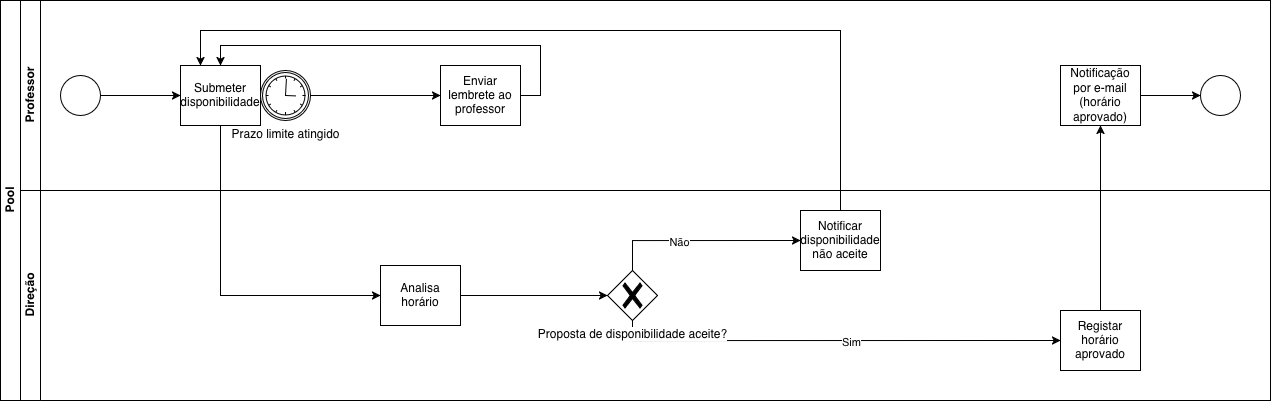

The diagram above was exported from draw.io. Its source (the exported page's mxGraphModel, read from the mxfile embedded in the PNG):
<mxGraphModel dx="1332" dy="987" grid="1" gridSize="10" guides="1" tooltips="1" connect="1" arrows="1" fold="1" page="1" pageScale="1" pageWidth="827" pageHeight="1169" math="0" shadow="0">
  <root>
    <mxCell id="0" />
    <mxCell id="1" parent="0" />
    <mxCell id="dNxyNK7c78bLwvsdeMH5-19" parent="1" style="swimlane;html=1;childLayout=stackLayout;resizeParent=1;resizeParentMax=0;horizontal=0;startSize=20;horizontalStack=0;" value="Pool" vertex="1">
      <mxGeometry height="400" width="1270" x="120" y="120" as="geometry">
        <mxRectangle height="50" width="40" x="120" y="120" as="alternateBounds" />
      </mxGeometry>
    </mxCell>
    <mxCell id="dNxyNK7c78bLwvsdeMH5-20" parent="dNxyNK7c78bLwvsdeMH5-19" style="swimlane;html=1;startSize=20;horizontal=0;" value="Professor" vertex="1">
      <mxGeometry height="190" width="1250" x="20" as="geometry" />
    </mxCell>
    <mxCell id="nMJwIg8A4jaN3bS39_Zh-20" edge="1" parent="dNxyNK7c78bLwvsdeMH5-20" source="dNxyNK7c78bLwvsdeMH5-23" style="edgeStyle=orthogonalEdgeStyle;rounded=0;orthogonalLoop=1;jettySize=auto;html=1;exitX=1;exitY=0.5;exitDx=0;exitDy=0;entryX=0;entryY=0.5;entryDx=0;entryDy=0;" target="nMJwIg8A4jaN3bS39_Zh-8">
      <mxGeometry relative="1" as="geometry" />
    </mxCell>
    <mxCell id="dNxyNK7c78bLwvsdeMH5-23" parent="dNxyNK7c78bLwvsdeMH5-20" style="ellipse;whiteSpace=wrap;html=1;" value="" vertex="1">
      <mxGeometry height="40" width="40" x="40" y="75" as="geometry" />
    </mxCell>
    <mxCell id="YoLiqV3uxflvKj3knq_Y-15" parent="dNxyNK7c78bLwvsdeMH5-20" style="rounded=0;whiteSpace=wrap;html=1;fontFamily=Helvetica;fontSize=12;fontColor=#000000;align=center;" value="Notificação por e-mail (horário aprovado)" vertex="1">
      <mxGeometry height="60" width="80" x="1040" y="65" as="geometry" />
    </mxCell>
    <mxCell id="YoLiqV3uxflvKj3knq_Y-13" edge="1" parent="dNxyNK7c78bLwvsdeMH5-20" source="YoLiqV3uxflvKj3knq_Y-15" style="edgeStyle=orthogonalEdgeStyle;rounded=0;orthogonalLoop=1;jettySize=auto;html=1;exitX=1;exitY=0.5;exitDx=0;exitDy=0;entryX=0;entryY=0.5;entryDx=0;entryDy=0;" target="dNxyNK7c78bLwvsdeMH5-32">
      <mxGeometry relative="1" as="geometry">
        <mxPoint x="570" y="79.57" as="sourcePoint" />
        <mxPoint x="660.0000000000164" y="79.57" as="targetPoint" />
      </mxGeometry>
    </mxCell>
    <mxCell id="dNxyNK7c78bLwvsdeMH5-32" parent="dNxyNK7c78bLwvsdeMH5-20" style="ellipse;whiteSpace=wrap;html=1;" value="" vertex="1">
      <mxGeometry height="40" width="40" x="1180" y="75" as="geometry" />
    </mxCell>
    <mxCell id="nMJwIg8A4jaN3bS39_Zh-8" parent="dNxyNK7c78bLwvsdeMH5-20" style="rounded=0;whiteSpace=wrap;html=1;fontFamily=Helvetica;fontSize=12;fontColor=#000000;align=center;" value="Submeter disponibilidade" vertex="1">
      <mxGeometry height="60" width="80" x="160" y="65" as="geometry" />
    </mxCell>
    <mxCell id="nMJwIg8A4jaN3bS39_Zh-14" edge="1" parent="dNxyNK7c78bLwvsdeMH5-20" style="edgeStyle=orthogonalEdgeStyle;rounded=0;orthogonalLoop=1;jettySize=auto;html=1;exitX=1;exitY=0.5;exitDx=0;exitDy=0;exitPerimeter=0;entryX=0;entryY=0.5;entryDx=0;entryDy=0;" target="nMJwIg8A4jaN3bS39_Zh-13">
      <mxGeometry relative="1" as="geometry">
        <mxPoint x="290" y="95" as="sourcePoint" />
      </mxGeometry>
    </mxCell>
    <mxCell id="nMJwIg8A4jaN3bS39_Zh-17" edge="1" parent="dNxyNK7c78bLwvsdeMH5-20" source="nMJwIg8A4jaN3bS39_Zh-13" style="edgeStyle=orthogonalEdgeStyle;rounded=0;orthogonalLoop=1;jettySize=auto;html=1;exitX=1;exitY=0.5;exitDx=0;exitDy=0;entryX=0.5;entryY=0;entryDx=0;entryDy=0;" target="nMJwIg8A4jaN3bS39_Zh-8">
      <mxGeometry relative="1" as="geometry">
        <Array as="points">
          <mxPoint x="520" y="95" />
          <mxPoint x="520" y="45" />
          <mxPoint x="200" y="45" />
        </Array>
        <mxPoint x="580" y="95" as="targetPoint" />
      </mxGeometry>
    </mxCell>
    <mxCell id="nMJwIg8A4jaN3bS39_Zh-13" parent="dNxyNK7c78bLwvsdeMH5-20" style="rounded=0;whiteSpace=wrap;html=1;fontFamily=Helvetica;fontSize=12;fontColor=#000000;align=center;" value="Enviar lembrete ao professor" vertex="1">
      <mxGeometry height="60" width="80" x="420" y="65" as="geometry" />
    </mxCell>
    <mxCell id="nMJwIg8A4jaN3bS39_Zh-23" parent="dNxyNK7c78bLwvsdeMH5-20" style="points=[[0.145,0.145,0],[0.5,0,0],[0.855,0.145,0],[1,0.5,0],[0.855,0.855,0],[0.5,1,0],[0.145,0.855,0],[0,0.5,0]];shape=mxgraph.bpmn.event;html=1;verticalLabelPosition=bottom;labelBackgroundColor=#ffffff;verticalAlign=top;align=center;perimeter=ellipsePerimeter;outlineConnect=0;aspect=fixed;outline=boundInt;symbol=timer;" value="Prazo limite atingido" vertex="1">
      <mxGeometry height="50" width="50" x="240" y="70" as="geometry" />
    </mxCell>
    <mxCell id="dNxyNK7c78bLwvsdeMH5-21" parent="dNxyNK7c78bLwvsdeMH5-19" style="swimlane;html=1;startSize=20;horizontal=0;" value="Direção" vertex="1">
      <mxGeometry height="210" width="1250" x="20" y="190" as="geometry" />
    </mxCell>
    <mxCell id="YoLiqV3uxflvKj3knq_Y-22" edge="1" parent="dNxyNK7c78bLwvsdeMH5-21" source="nMJwIg8A4jaN3bS39_Zh-7" style="edgeStyle=orthogonalEdgeStyle;rounded=0;orthogonalLoop=1;jettySize=auto;html=1;exitX=0.5;exitY=1;exitDx=0;exitDy=0;entryX=0;entryY=0.5;entryDx=0;entryDy=0;exitPerimeter=0;" target="YoLiqV3uxflvKj3knq_Y-11">
      <mxGeometry relative="1" as="geometry">
        <mxPoint x="615" y="110" as="sourcePoint" />
        <mxPoint x="370" y="109.86956521739148" as="targetPoint" />
      </mxGeometry>
    </mxCell>
    <mxCell id="nMJwIg8A4jaN3bS39_Zh-19" connectable="0" parent="YoLiqV3uxflvKj3knq_Y-22" style="edgeLabel;html=1;align=center;verticalAlign=middle;resizable=0;points=[];" value="Sim" vertex="1">
      <mxGeometry relative="1" x="0.067" y="-1" as="geometry">
        <mxPoint as="offset" />
      </mxGeometry>
    </mxCell>
    <mxCell id="YoLiqV3uxflvKj3knq_Y-3" parent="dNxyNK7c78bLwvsdeMH5-21" style="rounded=0;whiteSpace=wrap;html=1;fontFamily=Helvetica;fontSize=12;fontColor=#000000;align=center;" value="Notificar disponibilidade não aceite" vertex="1">
      <mxGeometry height="60" width="80" x="780" y="20" as="geometry" />
    </mxCell>
    <mxCell id="YoLiqV3uxflvKj3knq_Y-6" edge="1" parent="dNxyNK7c78bLwvsdeMH5-21" source="nMJwIg8A4jaN3bS39_Zh-7" style="edgeStyle=orthogonalEdgeStyle;rounded=0;orthogonalLoop=1;jettySize=auto;html=1;endArrow=classic;endFill=1;entryX=0;entryY=0.5;entryDx=0;entryDy=0;exitX=0.5;exitY=0;exitDx=0;exitDy=0;exitPerimeter=0;" target="YoLiqV3uxflvKj3knq_Y-3">
      <mxGeometry relative="1" as="geometry">
        <mxPoint x="615" y="60" as="sourcePoint" />
        <mxPoint x="234" y="89" as="targetPoint" />
      </mxGeometry>
    </mxCell>
    <mxCell id="nMJwIg8A4jaN3bS39_Zh-18" connectable="0" parent="YoLiqV3uxflvKj3knq_Y-6" style="edgeLabel;html=1;align=center;verticalAlign=middle;resizable=0;points=[];" value="Não" vertex="1">
      <mxGeometry relative="1" x="-0.2323" y="-1" as="geometry">
        <mxPoint as="offset" />
      </mxGeometry>
    </mxCell>
    <mxCell id="YoLiqV3uxflvKj3knq_Y-11" parent="dNxyNK7c78bLwvsdeMH5-21" style="rounded=0;whiteSpace=wrap;html=1;fontFamily=Helvetica;fontSize=12;fontColor=#000000;align=center;" value="Registar horário aprovado" vertex="1">
      <mxGeometry height="60" width="80" x="1040" y="120" as="geometry" />
    </mxCell>
    <mxCell id="YoLiqV3uxflvKj3knq_Y-24" edge="1" parent="dNxyNK7c78bLwvsdeMH5-21" source="YoLiqV3uxflvKj3knq_Y-21" style="edgeStyle=orthogonalEdgeStyle;rounded=0;orthogonalLoop=1;jettySize=auto;html=1;exitX=1;exitY=0.5;exitDx=0;exitDy=0;entryX=0;entryY=0.5;entryDx=0;entryDy=0;entryPerimeter=0;" target="nMJwIg8A4jaN3bS39_Zh-7">
      <mxGeometry relative="1" as="geometry">
        <Array as="points" />
        <mxPoint x="590" y="85" as="targetPoint" />
      </mxGeometry>
    </mxCell>
    <mxCell id="YoLiqV3uxflvKj3knq_Y-21" parent="dNxyNK7c78bLwvsdeMH5-21" style="rounded=0;whiteSpace=wrap;html=1;fontFamily=Helvetica;fontSize=12;fontColor=#000000;align=center;" value="Analisa horário" vertex="1">
      <mxGeometry height="60" width="80" x="360" y="75" as="geometry" />
    </mxCell>
    <mxCell id="nMJwIg8A4jaN3bS39_Zh-7" parent="dNxyNK7c78bLwvsdeMH5-21" style="points=[[0.25,0.25,0],[0.5,0,0],[0.75,0.25,0],[1,0.5,0],[0.75,0.75,0],[0.5,1,0],[0.25,0.75,0],[0,0.5,0]];shape=mxgraph.bpmn.gateway2;html=1;verticalLabelPosition=bottom;labelBackgroundColor=#ffffff;verticalAlign=top;align=center;perimeter=rhombusPerimeter;outlineConnect=0;outline=none;symbol=none;gwType=exclusive;" value="Proposta de disponibilidade aceite?" vertex="1">
      <mxGeometry height="50" width="50" x="587" y="80" as="geometry" />
    </mxCell>
    <mxCell id="YoLiqV3uxflvKj3knq_Y-14" edge="1" parent="dNxyNK7c78bLwvsdeMH5-19" source="YoLiqV3uxflvKj3knq_Y-11" style="edgeStyle=orthogonalEdgeStyle;rounded=0;orthogonalLoop=1;jettySize=auto;html=1;exitX=0.5;exitY=0;exitDx=0;exitDy=0;entryX=0.5;entryY=1;entryDx=0;entryDy=0;" target="YoLiqV3uxflvKj3knq_Y-15">
      <mxGeometry relative="1" as="geometry">
        <mxPoint x="550.17" y="270" as="sourcePoint" />
        <mxPoint x="549.9960869565219" y="110" as="targetPoint" />
      </mxGeometry>
    </mxCell>
    <mxCell id="nMJwIg8A4jaN3bS39_Zh-24" edge="1" parent="dNxyNK7c78bLwvsdeMH5-19" source="nMJwIg8A4jaN3bS39_Zh-8" style="edgeStyle=orthogonalEdgeStyle;rounded=0;orthogonalLoop=1;jettySize=auto;html=1;exitX=0.5;exitY=1;exitDx=0;exitDy=0;entryX=0;entryY=0.5;entryDx=0;entryDy=0;" target="YoLiqV3uxflvKj3knq_Y-21">
      <mxGeometry relative="1" as="geometry" />
    </mxCell>
    <mxCell id="nMJwIg8A4jaN3bS39_Zh-25" edge="1" parent="dNxyNK7c78bLwvsdeMH5-19" source="YoLiqV3uxflvKj3knq_Y-3" style="edgeStyle=orthogonalEdgeStyle;rounded=0;orthogonalLoop=1;jettySize=auto;html=1;exitX=0.5;exitY=0;exitDx=0;exitDy=0;entryX=0.25;entryY=0;entryDx=0;entryDy=0;" target="nMJwIg8A4jaN3bS39_Zh-8">
      <mxGeometry relative="1" as="geometry">
        <Array as="points">
          <mxPoint x="840" y="30" />
          <mxPoint x="200" y="30" />
        </Array>
      </mxGeometry>
    </mxCell>
  </root>
</mxGraphModel>